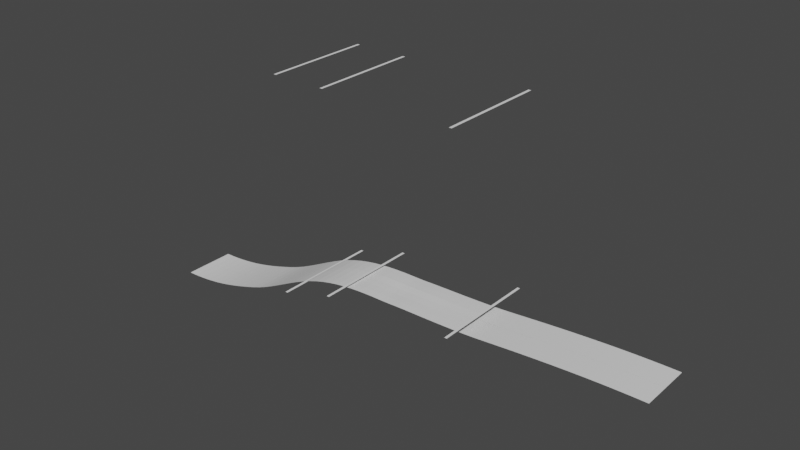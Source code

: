 # Source: edge-3-6-master.blend  (saved by Blender 2.93.20; exported with 4.5.12 LTS)
import bpy
from mathutils import Matrix  # noqa: F401  (used for matrix-valued properties, if any)

bpy.ops.wm.read_factory_settings(use_empty=True)
scene = bpy.context.scene
scene.name = 'Scene'

# ---- collections
col_edge_3_6_template = bpy.data.collections.new('Edge 3-6 Template'); scene.collection.children.link(col_edge_3_6_template)
col_edge_3_6_vegetation = bpy.data.collections.new('Edge 3-6 Vegetation'); scene.collection.children.link(col_edge_3_6_vegetation)
col_edge_3_6_markers = bpy.data.collections.new('Edge 3-6 Markers'); scene.collection.children.link(col_edge_3_6_markers)
col_palm_tree_5 = bpy.data.collections.new('Palm Tree 5')  # instanced only; not linked into the scene

# ---- world
world_world = bpy.data.worlds.new('World'); scene.world = world_world
world_world.use_nodes = True; world_world.node_tree.nodes.clear()
_N = world_world.node_tree.nodes; _L = world_world.node_tree.links
n0 = _N.new('ShaderNodeOutputWorld'); n0.name = 'World Output'; n0.location = (300, 300)
n1 = _N.new('ShaderNodeBackground'); n1.name = 'Background'; n1.location = (10, 300)
n1.inputs[0].default_value = (0.05088, 0.05088, 0.05088, 1.0)
_L.new(n1.outputs[0], n0.inputs[0])
n0.is_active_output = True
world_world.color = (0.05088, 0.05088, 0.05088)
world_world.use_sun_shadow = False
world_world.sun_shadow_jitter_overblur = 0.0

# ---- meshes
me_plane_002 = bpy.data.meshes.new('Plane.002')
me_plane_002.from_pydata([(-1.0, -1.0, -2.0), (1.0, -1.0, 1.0), (-1.0, 1.0, -2.0), (1.0, 1.0, 1.0), (-0.9667, -1.0, -1.993), (-0.9333, -1.001, -1.974), (-0.9, -1.0, -1.942), (-0.8667, -1.0, -1.9), (-0.8333, -1.0, -1.846), (-0.8, -1.0, -1.78), (-0.7667, -1.001, -1.702), (-0.7333, -1.0, -1.615), (-0.7, -1.0, -1.519), (-0.6667, -1.0, -1.416), (-0.6333, -1.0, -1.307), (-0.6, -1.0, -1.186), (-0.5667, -1.0, -1.047), (-0.5333, -1.0, -0.8912), (-0.5, -1.0, -0.7249), (-0.4667, -1.0, -0.5537), (-0.4333, -1.0, -0.3833), (-0.4, -1.0, -0.2194), (-0.3667, -1.0, -0.0678), (-0.3333, -1.0, 0.06648), (-0.3, -1.001, 0.1821), (-0.2667, -1.001, 0.2784), (-0.2333, -1.001, 0.3562), (-0.2, -1.001, 0.4173), (-0.1667, -1.001, 0.4638), (-0.1333, -1.001, 0.4976), (-0.1, -1.001, 0.5204), (-0.06667, -1.001, 0.5337), (-0.03333, -1.001, 0.539), (0.0, -1.001, 0.5392), (0.03333, -1.001, 0.5463), (0.06667, -1.001, 0.5592), (0.1, -1.001, 0.5684), (0.1333, -1.001, 0.5751), (0.1667, -1.001, 0.5811), (0.2, -1.001, 0.5881), (0.2333, -1.001, 0.5974), (0.2667, -1.001, 0.6076), (0.3, -1.001, 0.6197), (0.3333, -1.001, 0.6347), (0.3667, -1.0, 0.656), (0.4, -1.0, 0.6795), (0.4333, -1.0, 0.7083), (0.4667, -1.0, 0.7369), (0.5, -1.0, 0.7646), (0.5333, -1.0, 0.7913), (0.5667, -1.0, 0.8169), (0.6, -1.0, 0.8413), (0.6333, -1.0, 0.8644), (0.6667, -1.0, 0.8861), (0.7, -1.0, 0.9062), (0.7333, -1.0, 0.9247), (0.7667, -1.0, 0.9415), (0.8, -1.0, 0.9563), (0.8333, -1.001, 0.9692), (0.8667, -1.0, 0.98), (0.9, -1.0, 0.9886), (0.9333, -1.0, 0.9948), (0.9667, -1.0, 0.9987), (0.9667, 1.0, 0.9987), (0.9333, 1.0, 0.9948), (0.9, 1.0, 0.9886), (0.8667, 1.0, 0.98), (0.8333, 1.0, 0.9692), (0.8, 1.0, 0.9563), (0.7667, 1.0, 0.9415), (0.7333, 1.0, 0.9247), (0.7, 1.0, 0.9062), (0.6667, 1.0, 0.8861), (0.6333, 1.0, 0.8644), (0.6, 1.0, 0.8413), (0.5667, 1.0, 0.8169), (0.5333, 1.0, 0.7913), (0.5, 1.0, 0.7646), (0.4667, 1.0, 0.7369), (0.4333, 1.0, 0.7083), (0.4, 1.0, 0.679), (0.3667, 1.0, 0.6523), (0.3333, 1.0, 0.6313), (0.3, 1.0, 0.6147), (0.2667, 1.0, 0.6012), (0.2333, 1.0, 0.5893), (0.2, 1.0, 0.5786), (0.1667, 1.0, 0.5702), (0.1333, 1.0, 0.5628), (0.1, 1.0, 0.5548), (0.06667, 1.0, 0.5447), (0.03333, 1.0, 0.5314), (0.0, 1.0, 0.5247), (-0.03333, 1.0, 0.5255), (-0.06667, 1.0, 0.5214), (-0.1, 1.0, 0.5095), (-0.1333, 1.0, 0.4882), (-0.1667, 1.0, 0.4558), (-0.2, 1.0, 0.4108), (-0.2333, 1.0, 0.3512), (-0.2667, 1.0, 0.2751), (-0.3, 1.0, 0.1803), (-0.3333, 1.0, 0.06608), (-0.3667, 1.0, -0.06779), (-0.4, 1.0, -0.2194), (-0.4333, 1.0, -0.3833), (-0.4667, 1.0, -0.5537), (-0.5, 1.0, -0.7249), (-0.5333, 1.0, -0.8912), (-0.5667, 1.0, -1.047), (-0.6, 1.0, -1.186), (-0.6333, 1.0, -1.307), (-0.6667, 1.0, -1.416), (-0.7, 1.0, -1.519), (-0.7333, 1.0, -1.615), (-0.7667, 1.0, -1.702), (-0.8, 1.0, -1.78), (-0.8333, 1.0, -1.846), (-0.8667, 1.0, -1.9), (-0.9, 1.0, -1.942), (-0.9333, 1.0, -1.974), (-0.9667, 1.0, -1.993), (-1.0, 0.3333, -2.0), (-1.0, -0.3333, -2.0), (1.0, -0.3333, 1.0), (1.0, 0.3333, 1.0), (-0.9667, -0.3333, -1.993), (-0.9667, 0.3333, -1.993), (-0.9333, -0.3333, -1.974), (-0.9333, 0.3333, -1.974), (-0.9, -0.3333, -1.942), (-0.9, 0.3333, -1.942), (-0.8667, -0.3333, -1.9), (-0.8667, 0.3333, -1.9), (-0.8333, -0.3333, -1.846), (-0.8333, 0.3333, -1.846), (-0.8, -0.3333, -1.78), (-0.8, 0.3333, -1.78), (-0.7667, -0.3333, -1.702), (-0.7667, 0.3333, -1.702), (-0.7333, -0.3333, -1.615), (-0.7333, 0.3333, -1.615), (-0.7, -0.3333, -1.519), (-0.7, 0.3333, -1.519), (-0.6667, -0.3333, -1.416), (-0.6667, 0.3333, -1.416), (-0.6333, -0.3333, -1.307), (-0.6333, 0.3333, -1.307), (-0.6, -0.3333, -1.186), (-0.6, 0.3333, -1.186), (-0.5667, -0.3333, -1.047), (-0.5667, 0.3333, -1.047), (-0.5333, -0.3333, -0.8912), (-0.5333, 0.3333, -0.8912), (-0.5, -0.3333, -0.7249), (-0.5, 0.3333, -0.7249), (-0.4667, -0.3333, -0.5537), (-0.4667, 0.3333, -0.5537), (-0.4333, -0.3333, -0.3833), (-0.4333, 0.3333, -0.3833), (-0.4, -0.3333, -0.2194), (-0.4, 0.3333, -0.2194), (-0.3667, -0.3333, -0.0678), (-0.3667, 0.3333, -0.06779), (-0.3333, -0.3333, 0.06637), (-0.3333, 0.3333, 0.06615), (-0.3, -0.3333, 0.1834), (-0.3, 0.3333, 0.1821), (-0.2667, -0.3333, 0.281), (-0.2667, 0.3333, 0.2786), (-0.2333, -0.3333, 0.3599), (-0.2333, 0.3333, 0.3565), (-0.2, -0.3333, 0.4222), (-0.2, 0.3333, 0.4178), (-0.1667, -0.3333, 0.4699), (-0.1667, 0.3333, 0.4644), (-0.1333, -0.3333, 0.5048), (-0.1333, 0.3333, 0.4983), (-0.1, -0.3333, 0.5287), (-0.1, 0.3333, 0.5212), (-0.06667, -0.3333, 0.5431), (-0.06667, 0.3333, 0.5346), (-0.03333, -0.3333, 0.5493), (-0.03333, 0.3333, 0.5399), (0.0, -0.3333, 0.5501), (0.0, 0.3333, 0.54), (0.03333, -0.3333, 0.5575), (0.03333, 0.3333, 0.5471), (0.06667, -0.3333, 0.5701), (0.06667, 0.3333, 0.56), (0.1, -0.3333, 0.5786), (0.1, 0.3333, 0.5692), (0.1333, -0.3333, 0.5845), (0.1333, 0.3333, 0.576), (0.1667, -0.3333, 0.5895), (0.1667, 0.3333, 0.582), (0.2, -0.3333, 0.5954), (0.2, 0.3333, 0.5888), (0.2333, -0.3333, 0.6035), (0.2333, 0.3333, 0.598), (0.2667, -0.3333, 0.6126), (0.2667, 0.3333, 0.6081), (0.3, -0.3333, 0.6234), (0.3, 0.3333, 0.62), (0.3333, -0.3333, 0.6373), (0.3333, 0.3333, 0.6349), (0.3667, -0.3333, 0.6555), (0.3667, 0.3333, 0.6542), (0.4, -0.3333, 0.6794), (0.4, 0.3333, 0.6792), (0.4333, -0.3333, 0.7083), (0.4333, 0.3333, 0.7083), (0.4667, -0.3333, 0.7369), (0.4667, 0.3333, 0.7369), (0.5, -0.3333, 0.7646), (0.5, 0.3333, 0.7646), (0.5333, -0.3333, 0.7913), (0.5333, 0.3333, 0.7913), (0.5667, -0.3333, 0.8169), (0.5667, 0.3333, 0.8169), (0.6, -0.3333, 0.8413), (0.6, 0.3333, 0.8413), (0.6333, -0.3333, 0.8644), (0.6333, 0.3333, 0.8644), (0.6667, -0.3333, 0.8861), (0.6667, 0.3333, 0.8861), (0.7, -0.3333, 0.9062), (0.7, 0.3333, 0.9062), (0.7333, -0.3333, 0.9247), (0.7333, 0.3333, 0.9247), (0.7667, -0.3333, 0.9415), (0.7667, 0.3333, 0.9415), (0.8, -0.3333, 0.9563), (0.8, 0.3333, 0.9563), (0.8333, -0.3333, 0.9692), (0.8333, 0.3333, 0.9692), (0.8667, -0.3333, 0.98), (0.8667, 0.3333, 0.98), (0.9, -0.3333, 0.9886), (0.9, 0.3333, 0.9886), (0.9333, -0.3333, 0.9948), (0.9333, 0.3333, 0.9948), (0.9667, -0.3333, 0.9987), (0.9667, 0.3333, 0.9987), (-1.0, -3.002, -2.0), (1.0, -3.002, 1.0), (-1.0, -1.002, -2.0), (1.0, -1.002, 1.0), (-0.9667, -3.002, -1.993), (-0.9333, -3.002, -1.974), (-0.9, -3.002, -1.942), (-0.8667, -3.002, -1.9), (-0.8333, -3.002, -1.846), (-0.8, -3.002, -1.78), (-0.7667, -3.002, -1.702), (-0.7333, -3.002, -1.615), (-0.7, -3.002, -1.519), (-0.6667, -3.002, -1.416), (-0.6333, -3.002, -1.307), (-0.6, -3.002, -1.186), (-0.5667, -3.002, -1.047), (-0.5333, -3.002, -0.8912), (-0.5, -3.002, -0.7249), (-0.4667, -3.002, -0.5537), (-0.4333, -3.002, -0.3833), (-0.4, -3.002, -0.2194), (-0.3667, -3.002, -0.0678), (-0.3333, -3.002, 0.06648), (-0.3, -3.002, 0.1839), (-0.2667, -3.002, 0.2818), (-0.2333, -3.002, 0.3611), (-0.2, -3.002, 0.4238), (-0.1667, -3.002, 0.4718), (-0.1333, -3.002, 0.5071), (-0.1, -3.002, 0.5313), (-0.06667, -3.002, 0.546), (-0.03333, -3.002, 0.5526), (0.0, -3.002, 0.5537), (0.03333, -3.002, 0.5613), (0.06667, -3.002, 0.5737), (0.1, -3.002, 0.5819), (0.1333, -3.002, 0.5875), (0.1667, -3.002, 0.5921), (0.2, -3.002, 0.5976), (0.2333, -3.002, 0.6054), (0.2667, -3.002, 0.6141), (0.3, -3.002, 0.6246), (0.3333, -3.002, 0.6381), (0.3667, -3.002, 0.656), (0.4, -3.002, 0.6795), (0.4333, -3.002, 0.7083), (0.4667, -3.002, 0.7369), (0.5, -3.002, 0.7646), (0.5333, -3.002, 0.7913), (0.5667, -3.002, 0.8169), (0.6, -3.002, 0.8413), (0.6333, -3.002, 0.8644), (0.6667, -3.002, 0.8861), (0.7, -3.002, 0.9062), (0.7333, -3.002, 0.9247), (0.7667, -3.002, 0.9415), (0.8, -3.002, 0.9563), (0.8333, -3.002, 0.9692), (0.8667, -3.002, 0.98), (0.9, -3.002, 0.9886), (0.9333, -3.002, 0.9948), (0.9667, -3.002, 0.9987), (0.9667, -1.002, 0.9987), (0.9333, -1.002, 0.9948), (0.9, -1.002, 0.9886), (0.8667, -1.002, 0.98), (0.8, -1.002, 0.9563), (0.7667, -1.002, 0.9415), (0.7333, -1.002, 0.9247), (0.7, -1.002, 0.9062), (0.6667, -1.002, 0.8861), (0.6333, -1.002, 0.8644), (0.6, -1.002, 0.8413), (0.5667, -1.002, 0.8169), (0.5333, -1.002, 0.7913), (0.5, -1.002, 0.7646), (0.4667, -1.002, 0.7369), (0.4333, -1.002, 0.7083), (0.4, -1.002, 0.679), (0.3667, -1.002, 0.6523), (-0.3333, -1.002, 0.06608), (-0.3667, -1.002, -0.06779), (-0.4, -1.002, -0.2194), (-0.4333, -1.002, -0.3833), (-0.4667, -1.002, -0.5537), (-0.5, -1.002, -0.7249), (-0.5333, -1.002, -0.8912), (-0.5667, -1.002, -1.047), (-0.6, -1.002, -1.186), (-0.6333, -1.002, -1.307), (-0.6667, -1.002, -1.416), (-0.7, -1.002, -1.519), (-0.7333, -1.002, -1.615), (-0.8, -1.002, -1.78), (-0.8333, -1.002, -1.846), (-0.8667, -1.002, -1.9), (-0.9, -1.002, -1.942), (-0.9667, -1.002, -1.993), (-1.0, -1.668, -2.0), (-1.0, -2.335, -2.0), (1.0, -2.335, 1.0), (1.0, -1.668, 1.0), (-0.9667, -2.335, -1.993), (-0.9667, -1.668, -1.993), (-0.9333, -2.335, -1.974), (-0.9333, -1.668, -1.974), (-0.9, -2.335, -1.942), (-0.9, -1.668, -1.942), (-0.8667, -2.335, -1.9), (-0.8667, -1.668, -1.9), (-0.8333, -2.335, -1.846), (-0.8333, -1.668, -1.846), (-0.8, -2.335, -1.78), (-0.8, -1.668, -1.78), (-0.7667, -2.335, -1.702), (-0.7667, -1.668, -1.702), (-0.7333, -2.335, -1.615), (-0.7333, -1.668, -1.615), (-0.7, -2.335, -1.519), (-0.7, -1.668, -1.519), (-0.6667, -2.335, -1.416), (-0.6667, -1.668, -1.416), (-0.6333, -2.335, -1.307), (-0.6333, -1.668, -1.307), (-0.6, -2.335, -1.186), (-0.6, -1.668, -1.186), (-0.5667, -2.335, -1.047), (-0.5667, -1.668, -1.047), (-0.5333, -2.335, -0.8912), (-0.5333, -1.668, -0.8912), (-0.5, -2.335, -0.7249), (-0.5, -1.668, -0.7249), (-0.4667, -2.335, -0.5537), (-0.4667, -1.668, -0.5537), (-0.4333, -2.335, -0.3833), (-0.4333, -1.668, -0.3833), (-0.4, -2.335, -0.2194), (-0.4, -1.668, -0.2194), (-0.3667, -2.335, -0.0678), (-0.3667, -1.668, -0.06779), (-0.3333, -2.335, 0.06637), (-0.3333, -1.668, 0.06615), (-0.3, -2.335, 0.1834), (-0.3, -1.668, 0.1821), (-0.2667, -2.335, 0.281), (-0.2667, -1.668, 0.2786), (-0.2333, -2.335, 0.3599), (-0.2333, -1.668, 0.3565), (-0.2, -2.335, 0.4222), (-0.2, -1.668, 0.4178), (-0.1667, -2.335, 0.4699), (-0.1667, -1.668, 0.4644), (-0.1333, -2.335, 0.5048), (-0.1333, -1.668, 0.4983), (-0.1, -2.335, 0.5287), (-0.1, -1.668, 0.5212), (-0.06667, -2.335, 0.5431), (-0.06667, -1.668, 0.5346), (-0.03333, -2.335, 0.5493), (-0.03333, -1.668, 0.5399), (0.0, -2.335, 0.5501), (0.0, -1.668, 0.54), (0.03333, -2.335, 0.5575), (0.03333, -1.668, 0.5471), (0.06667, -2.335, 0.5701), (0.06667, -1.668, 0.56), (0.1, -2.335, 0.5786), (0.1, -1.668, 0.5692), (0.1333, -2.335, 0.5845), (0.1333, -1.668, 0.576), (0.1667, -2.335, 0.5895), (0.1667, -1.668, 0.582), (0.2, -2.335, 0.5954), (0.2, -1.668, 0.5888), (0.2333, -2.335, 0.6035), (0.2333, -1.668, 0.598), (0.2667, -2.335, 0.6126), (0.2667, -1.668, 0.6081), (0.3, -2.335, 0.6234), (0.3, -1.668, 0.62), (0.3333, -2.335, 0.6373), (0.3333, -1.668, 0.6349), (0.3667, -2.335, 0.6555), (0.3667, -1.668, 0.6542), (0.4, -2.335, 0.6794), (0.4, -1.668, 0.6792), (0.4333, -2.335, 0.7083), (0.4333, -1.668, 0.7083), (0.4667, -2.335, 0.7369), (0.4667, -1.668, 0.7369), (0.5, -2.335, 0.7646), (0.5, -1.668, 0.7646), (0.5333, -2.335, 0.7913), (0.5333, -1.668, 0.7913), (0.5667, -2.335, 0.8169), (0.5667, -1.668, 0.8169), (0.6, -2.335, 0.8413), (0.6, -1.668, 0.8413), (0.6333, -2.335, 0.8644), (0.6333, -1.668, 0.8644), (0.6667, -2.335, 0.8861), (0.6667, -1.668, 0.8861), (0.7, -2.335, 0.9062), (0.7, -1.668, 0.9062), (0.7333, -2.335, 0.9247), (0.7333, -1.668, 0.9247), (0.7667, -2.335, 0.9415), (0.7667, -1.668, 0.9415), (0.8, -2.335, 0.9563), (0.8, -1.668, 0.9563), (0.8333, -2.335, 0.9692), (0.8333, -1.668, 0.9692), (0.8667, -2.335, 0.98), (0.8667, -1.668, 0.98), (0.9, -2.335, 0.9886), (0.9, -1.668, 0.9886), (0.9333, -2.335, 0.9948), (0.9333, -1.668, 0.9948), (0.9667, -2.335, 0.9987), (0.9667, -1.668, 0.9987)], [], [(243, 125, 3, 63), (122, 127, 121, 2), (127, 129, 120, 121), (129, 131, 119, 120), (131, 133, 118, 119), (133, 135, 117, 118), (135, 137, 116, 117), (137, 139, 115, 116), (139, 141, 114, 115), (141, 143, 113, 114), (143, 145, 112, 113), (145, 147, 111, 112), (147, 149, 110, 111), (149, 151, 109, 110), (151, 153, 108, 109), (153, 155, 107, 108), (155, 157, 106, 107), (157, 159, 105, 106), (159, 161, 104, 105), (161, 163, 103, 104), (163, 165, 102, 103), (165, 167, 101, 102), (167, 169, 100, 101), (169, 171, 99, 100), (171, 173, 98, 99), (173, 175, 97, 98), (175, 177, 96, 97), (177, 179, 95, 96), (179, 181, 94, 95), (181, 183, 93, 94), (183, 185, 92, 93), (185, 187, 91, 92), (187, 189, 90, 91), (189, 191, 89, 90), (191, 193, 88, 89), (193, 195, 87, 88), (195, 197, 86, 87), (197, 199, 85, 86), (199, 201, 84, 85), (201, 203, 83, 84), (203, 205, 82, 83), (205, 207, 81, 82), (207, 209, 80, 81), (209, 211, 79, 80), (211, 213, 78, 79), (213, 215, 77, 78), (215, 217, 76, 77), (217, 219, 75, 76), (219, 221, 74, 75), (221, 223, 73, 74), (223, 225, 72, 73), (225, 227, 71, 72), (227, 229, 70, 71), (229, 231, 69, 70), (231, 233, 68, 69), (233, 235, 67, 68), (235, 237, 66, 67), (237, 239, 65, 66), (239, 241, 64, 65), (241, 243, 63, 64), (61, 62, 242, 240), (240, 242, 243, 241), (60, 61, 240, 238), (238, 240, 241, 239), (59, 60, 238, 236), (236, 238, 239, 237), (58, 59, 236, 234), (234, 236, 237, 235), (57, 58, 234, 232), (232, 234, 235, 233), (56, 57, 232, 230), (230, 232, 233, 231), (55, 56, 230, 228), (228, 230, 231, 229), (54, 55, 228, 226), (226, 228, 229, 227), (53, 54, 226, 224), (224, 226, 227, 225), (52, 53, 224, 222), (222, 224, 225, 223), (51, 52, 222, 220), (220, 222, 223, 221), (50, 51, 220, 218), (218, 220, 221, 219), (49, 50, 218, 216), (216, 218, 219, 217), (48, 49, 216, 214), (214, 216, 217, 215), (47, 48, 214, 212), (212, 214, 215, 213), (46, 47, 212, 210), (210, 212, 213, 211), (45, 46, 210, 208), (208, 210, 211, 209), (44, 45, 208, 206), (206, 208, 209, 207), (43, 44, 206, 204), (204, 206, 207, 205), (42, 43, 204, 202), (202, 204, 205, 203), (41, 42, 202, 200), (200, 202, 203, 201), (40, 41, 200, 198), (198, 200, 201, 199), (39, 40, 198, 196), (196, 198, 199, 197), (38, 39, 196, 194), (194, 196, 197, 195), (37, 38, 194, 192), (192, 194, 195, 193), (36, 37, 192, 190), (190, 192, 193, 191), (35, 36, 190, 188), (188, 190, 191, 189), (34, 35, 188, 186), (186, 188, 189, 187), (33, 34, 186, 184), (184, 186, 187, 185), (32, 33, 184, 182), (182, 184, 185, 183), (31, 32, 182, 180), (180, 182, 183, 181), (30, 31, 180, 178), (178, 180, 181, 179), (29, 30, 178, 176), (176, 178, 179, 177), (28, 29, 176, 174), (174, 176, 177, 175), (27, 28, 174, 172), (172, 174, 175, 173), (26, 27, 172, 170), (170, 172, 173, 171), (25, 26, 170, 168), (168, 170, 171, 169), (24, 25, 168, 166), (166, 168, 169, 167), (23, 24, 166, 164), (164, 166, 167, 165), (22, 23, 164, 162), (162, 164, 165, 163), (21, 22, 162, 160), (160, 162, 163, 161), (20, 21, 160, 158), (158, 160, 161, 159), (19, 20, 158, 156), (156, 158, 159, 157), (18, 19, 156, 154), (154, 156, 157, 155), (17, 18, 154, 152), (152, 154, 155, 153), (16, 17, 152, 150), (150, 152, 153, 151), (15, 16, 150, 148), (148, 150, 151, 149), (14, 15, 148, 146), (146, 148, 149, 147), (13, 14, 146, 144), (144, 146, 147, 145), (12, 13, 144, 142), (142, 144, 145, 143), (11, 12, 142, 140), (140, 142, 143, 141), (10, 11, 140, 138), (138, 140, 141, 139), (9, 10, 138, 136), (136, 138, 139, 137), (8, 9, 136, 134), (134, 136, 137, 135), (7, 8, 134, 132), (132, 134, 135, 133), (6, 7, 132, 130), (130, 132, 133, 131), (5, 6, 130, 128), (128, 130, 131, 129), (4, 5, 128, 126), (126, 128, 129, 127), (0, 4, 126, 123), (123, 126, 127, 122), (62, 1, 124, 242), (242, 124, 125, 243), (464, 346, 247, 307), (343, 348, 342, 246), (348, 350, 5, 342), (350, 352, 341, 5), (352, 354, 340, 341), (354, 356, 339, 340), (356, 358, 338, 339), (358, 360, 10, 338), (360, 362, 337, 10), (362, 364, 336, 337), (364, 366, 335, 336), (366, 368, 334, 335), (368, 370, 333, 334), (370, 372, 332, 333), (372, 374, 331, 332), (374, 376, 330, 331), (376, 378, 329, 330), (378, 380, 328, 329), (380, 382, 327, 328), (382, 384, 326, 327), (384, 386, 325, 326), (386, 388, 24, 325), (388, 390, 25, 24), (390, 392, 26, 25), (392, 394, 27, 26), (394, 396, 28, 27), (396, 398, 29, 28), (398, 400, 30, 29), (400, 402, 31, 30), (402, 404, 32, 31), (404, 406, 33, 32), (406, 408, 34, 33), (408, 410, 35, 34), (410, 412, 36, 35), (412, 414, 37, 36), (414, 416, 38, 37), (416, 418, 39, 38), (418, 420, 40, 39), (420, 422, 41, 40), (422, 424, 42, 41), (424, 426, 43, 42), (426, 428, 324, 43), (428, 430, 323, 324), (430, 432, 322, 323), (432, 434, 321, 322), (434, 436, 320, 321), (436, 438, 319, 320), (438, 440, 318, 319), (440, 442, 317, 318), (442, 444, 316, 317), (444, 446, 315, 316), (446, 448, 314, 315), (448, 450, 313, 314), (450, 452, 312, 313), (452, 454, 311, 312), (454, 456, 58, 311), (456, 458, 310, 58), (458, 460, 309, 310), (460, 462, 308, 309), (462, 464, 307, 308), (305, 306, 463, 461), (461, 463, 464, 462), (304, 305, 461, 459), (459, 461, 462, 460), (303, 304, 459, 457), (457, 459, 460, 458), (302, 303, 457, 455), (455, 457, 458, 456), (301, 302, 455, 453), (453, 455, 456, 454), (300, 301, 453, 451), (451, 453, 454, 452), (299, 300, 451, 449), (449, 451, 452, 450), (298, 299, 449, 447), (447, 449, 450, 448), (297, 298, 447, 445), (445, 447, 448, 446), (296, 297, 445, 443), (443, 445, 446, 444), (295, 296, 443, 441), (441, 443, 444, 442), (294, 295, 441, 439), (439, 441, 442, 440), (293, 294, 439, 437), (437, 439, 440, 438), (292, 293, 437, 435), (435, 437, 438, 436), (291, 292, 435, 433), (433, 435, 436, 434), (290, 291, 433, 431), (431, 433, 434, 432), (289, 290, 431, 429), (429, 431, 432, 430), (288, 289, 429, 427), (427, 429, 430, 428), (287, 288, 427, 425), (425, 427, 428, 426), (286, 287, 425, 423), (423, 425, 426, 424), (285, 286, 423, 421), (421, 423, 424, 422), (284, 285, 421, 419), (419, 421, 422, 420), (283, 284, 419, 417), (417, 419, 420, 418), (282, 283, 417, 415), (415, 417, 418, 416), (281, 282, 415, 413), (413, 415, 416, 414), (280, 281, 413, 411), (411, 413, 414, 412), (279, 280, 411, 409), (409, 411, 412, 410), (278, 279, 409, 407), (407, 409, 410, 408), (277, 278, 407, 405), (405, 407, 408, 406), (276, 277, 405, 403), (403, 405, 406, 404), (275, 276, 403, 401), (401, 403, 404, 402), (274, 275, 401, 399), (399, 401, 402, 400), (273, 274, 399, 397), (397, 399, 400, 398), (272, 273, 397, 395), (395, 397, 398, 396), (271, 272, 395, 393), (393, 395, 396, 394), (270, 271, 393, 391), (391, 393, 394, 392), (269, 270, 391, 389), (389, 391, 392, 390), (268, 269, 389, 387), (387, 389, 390, 388), (267, 268, 387, 385), (385, 387, 388, 386), (266, 267, 385, 383), (383, 385, 386, 384), (265, 266, 383, 381), (381, 383, 384, 382), (264, 265, 381, 379), (379, 381, 382, 380), (263, 264, 379, 377), (377, 379, 380, 378), (262, 263, 377, 375), (375, 377, 378, 376), (261, 262, 375, 373), (373, 375, 376, 374), (260, 261, 373, 371), (371, 373, 374, 372), (259, 260, 371, 369), (369, 371, 372, 370), (258, 259, 369, 367), (367, 369, 370, 368), (257, 258, 367, 365), (365, 367, 368, 366), (256, 257, 365, 363), (363, 365, 366, 364), (255, 256, 363, 361), (361, 363, 364, 362), (254, 255, 361, 359), (359, 361, 362, 360), (253, 254, 359, 357), (357, 359, 360, 358), (252, 253, 357, 355), (355, 357, 358, 356), (251, 252, 355, 353), (353, 355, 356, 354), (250, 251, 353, 351), (351, 353, 354, 352), (249, 250, 351, 349), (349, 351, 352, 350), (248, 249, 349, 347), (347, 349, 350, 348), (244, 248, 347, 344), (344, 347, 348, 343), (306, 245, 345, 463), (463, 345, 346, 464)])
_uv = me_plane_002.uv_layers.new(name='UVMap')
_uv.uv.foreach_set('vector', [0.9833, 0.6667, 1.0, 0.6667, 1.0, 1.0, 0.9833, 1.0, 0.0, 0.6667, 0.01667, 0.6667, 0.01667, 1.0, 0.0, 1.0, 0.01667, 0.6667, 0.03333, 0.6667, 0.03333, 1.0, 0.01667, 1.0, 0.03333, 0.6667, 0.05, 0.6667, 0.05, 1.0, 0.03333, 1.0, 0.05, 0.6667, 0.06667, 0.6667, 0.06667, 1.0, 0.05, 1.0, 0.06667, 0.6667, 0.08333, 0.6667, 0.08333, 1.0, 0.06667, 1.0, 0.08333, 0.6667, 0.1, 0.6667, 0.1, 1.0, 0.08333, 1.0, 0.1, 0.6667, 0.1167, 0.6667, 0.1167, 1.0, 0.1, 1.0, 0.1167, 0.6667, 0.1333, 0.6667, 0.1333, 1.0, 0.1167, 1.0, 0.1333, 0.6667, 0.15, 0.6667, 0.15, 1.0, 0.1333, 1.0, 0.15, 0.6667, 0.1667, 0.6667, 0.1667, 1.0, 0.15, 1.0, 0.1667, 0.6667, 0.1833, 0.6667, 0.1833, 1.0, 0.1667, 1.0, 0.1833, 0.6667, 0.2, 0.6667, 0.2, 1.0, 0.1833, 1.0, 0.2, 0.6667, 0.2167, 0.6667, 0.2167, 1.0, 0.2, 1.0, 0.2167, 0.6667, 0.2333, 0.6667, 0.2333, 1.0, 0.2167, 1.0, 0.2333, 0.6667, 0.25, 0.6667, 0.25, 1.0, 0.2333, 1.0, 0.25, 0.6667, 0.2667, 0.6667, 0.2667, 1.0, 0.25, 1.0, 0.2667, 0.6667, 0.2833, 0.6667, 0.2833, 1.0, 0.2667, 1.0, 0.2833, 0.6667, 0.3, 0.6667, 0.3, 1.0, 0.2833, 1.0, 0.3, 0.6667, 0.3167, 0.6667, 0.3167, 1.0, 0.3, 1.0, 0.3167, 0.6667, 0.3333, 0.6667, 0.3333, 1.0, 0.3167, 1.0, 0.3333, 0.6667, 0.35, 0.6667, 0.35, 1.0, 0.3333, 1.0, 0.35, 0.6667, 0.3667, 0.6667, 0.3667, 1.0, 0.35, 1.0, 0.3667, 0.6667, 0.3833, 0.6667, 0.3833, 1.0, 0.3667, 1.0, 0.3833, 0.6667, 0.4, 0.6667, 0.4, 1.0, 0.3833, 1.0, 0.4, 0.6667, 0.4167, 0.6667, 0.4167, 1.0, 0.4, 1.0, 0.4167, 0.6667, 0.4333, 0.6667, 0.4333, 1.0, 0.4167, 1.0, 0.4333, 0.6667, 0.45, 0.6667, 0.45, 1.0, 0.4333, 1.0, 0.45, 0.6667, 0.4667, 0.6667, 0.4667, 1.0, 0.45, 1.0, 0.4667, 0.6667, 0.4833, 0.6667, 0.4833, 1.0, 0.4667, 1.0, 0.4833, 0.6667, 0.5, 0.6667, 0.5, 1.0, 0.4833, 1.0, 0.5, 0.6667, 0.5167, 0.6667, 0.5167, 1.0, 0.5, 1.0, 0.5167, 0.6667, 0.5333, 0.6667, 0.5333, 1.0, 0.5167, 1.0, 0.5333, 0.6667, 0.55, 0.6667, 0.55, 1.0, 0.5333, 1.0, 0.55, 0.6667, 0.5667, 0.6667, 0.5667, 1.0, 0.55, 1.0, 0.5667, 0.6667, 0.5833, 0.6667, 0.5833, 1.0, 0.5667, 1.0, 0.5833, 0.6667, 0.6, 0.6667, 0.6, 1.0, 0.5833, 1.0, 0.6, 0.6667, 0.6167, 0.6667, 0.6167, 1.0, 0.6, 1.0, 0.6167, 0.6667, 0.6333, 0.6667, 0.6333, 1.0, 0.6167, 1.0, 0.6333, 0.6667, 0.65, 0.6667, 0.65, 1.0, 0.6333, 1.0, 0.65, 0.6667, 0.6667, 0.6667, 0.6667, 1.0, 0.65, 1.0, 0.6667, 0.6667, 0.6833, 0.6667, 0.6833, 1.0, 0.6667, 1.0, 0.6833, 0.6667, 0.7, 0.6667, 0.7, 1.0, 0.6833, 1.0, 0.7, 0.6667, 0.7167, 0.6667, 0.7167, 1.0, 0.7, 1.0, 0.7167, 0.6667, 0.7333, 0.6667, 0.7333, 1.0, 0.7167, 1.0, 0.7333, 0.6667, 0.75, 0.6667, 0.75, 1.0, 0.7333, 1.0, 0.75, 0.6667, 0.7667, 0.6667, 0.7667, 1.0, 0.75, 1.0, 0.7667, 0.6667, 0.7833, 0.6667, 0.7833, 1.0, 0.7667, 1.0, 0.7833, 0.6667, 0.8, 0.6667, 0.8, 1.0, 0.7833, 1.0, 0.8, 0.6667, 0.8167, 0.6667, 0.8167, 1.0, 0.8, 1.0, 0.8167, 0.6667, 0.8333, 0.6667, 0.8333, 1.0, 0.8167, 1.0, 0.8333, 0.6667, 0.85, 0.6667, 0.85, 1.0, 0.8333, 1.0, 0.85, 0.6667, 0.8667, 0.6667, 0.8667, 1.0, 0.85, 1.0, 0.8667, 0.6667, 0.8833, 0.6667, 0.8833, 1.0, 0.8667, 1.0, 0.8833, 0.6667, 0.9, 0.6667, 0.9, 1.0, 0.8833, 1.0, 0.9, 0.6667, 0.9167, 0.6667, 0.9167, 1.0, 0.9, 1.0, 0.9167, 0.6667, 0.9333, 0.6667, 0.9333, 1.0, 0.9167, 1.0, 0.9333, 0.6667, 0.95, 0.6667, 0.95, 1.0, 0.9333, 1.0, 0.95, 0.6667, 0.9667, 0.6667, 0.9667, 1.0, 0.95, 1.0, 0.9667, 0.6667, 0.9833, 0.6667, 0.9833, 1.0, 0.9667, 1.0, 0.9667, 0.0, 0.9833, 0.0, 0.9833, 0.3333, 0.9667, 0.3333, 0.9667, 0.3333, 0.9833, 0.3333, 0.9833, 0.6667, 0.9667, 0.6667, 0.95, 0.0, 0.9667, 0.0, 0.9667, 0.3333, 0.95, 0.3333, 0.95, 0.3333, 0.9667, 0.3333, 0.9667, 0.6667, 0.95, 0.6667, 0.9333, 0.0, 0.95, 0.0, 0.95, 0.3333, 0.9333, 0.3333, 0.9333, 0.3333, 0.95, 0.3333, 0.95, 0.6667, 0.9333, 0.6667, 0.9167, 0.0, 0.9333, 0.0, 0.9333, 0.3333, 0.9167, 0.3333, 0.9167, 0.3333, 0.9333, 0.3333, 0.9333, 0.6667, 0.9167, 0.6667, 0.9, 0.0, 0.9167, 0.0, 0.9167, 0.3333, 0.9, 0.3333, 0.9, 0.3333, 0.9167, 0.3333, 0.9167, 0.6667, 0.9, 0.6667, 0.8833, 0.0, 0.9, 0.0, 0.9, 0.3333, 0.8833, 0.3333, 0.8833, 0.3333, 0.9, 0.3333, 0.9, 0.6667, 0.8833, 0.6667, 0.8667, 0.0, 0.8833, 0.0, 0.8833, 0.3333, 0.8667, 0.3333, 0.8667, 0.3333, 0.8833, 0.3333, 0.8833, 0.6667, 0.8667, 0.6667, 0.85, 0.0, 0.8667, 0.0, 0.8667, 0.3333, 0.85, 0.3333, 0.85, 0.3333, 0.8667, 0.3333, 0.8667, 0.6667, 0.85, 0.6667, 0.8333, 0.0, 0.85, 0.0, 0.85, 0.3333, 0.8333, 0.3333, 0.8333, 0.3333, 0.85, 0.3333, 0.85, 0.6667, 0.8333, 0.6667, 0.8167, 0.0, 0.8333, 0.0, 0.8333, 0.3333, 0.8167, 0.3333, 0.8167, 0.3333, 0.8333, 0.3333, 0.8333, 0.6667, 0.8167, 0.6667, 0.8, 0.0, 0.8167, 0.0, 0.8167, 0.3333, 0.8, 0.3333, 0.8, 0.3333, 0.8167, 0.3333, 0.8167, 0.6667, 0.8, 0.6667, 0.7833, 0.0, 0.8, 0.0, 0.8, 0.3333, 0.7833, 0.3333, 0.7833, 0.3333, 0.8, 0.3333, 0.8, 0.6667, 0.7833, 0.6667, 0.7667, 0.0, 0.7833, 0.0, 0.7833, 0.3333, 0.7667, 0.3333, 0.7667, 0.3333, 0.7833, 0.3333, 0.7833, 0.6667, 0.7667, 0.6667, 0.75, 0.0, 0.7667, 0.0, 0.7667, 0.3333, 0.75, 0.3333, 0.75, 0.3333, 0.7667, 0.3333, 0.7667, 0.6667, 0.75, 0.6667, 0.7333, 0.0, 0.75, 0.0, 0.75, 0.3333, 0.7333, 0.3333, 0.7333, 0.3333, 0.75, 0.3333, 0.75, 0.6667, 0.7333, 0.6667, 0.7167, 0.0, 0.7333, 0.0, 0.7333, 0.3333, 0.7167, 0.3333, 0.7167, 0.3333, 0.7333, 0.3333, 0.7333, 0.6667, 0.7167, 0.6667, 0.7, 0.0, 0.7167, 0.0, 0.7167, 0.3333, 0.7, 0.3333, 0.7, 0.3333, 0.7167, 0.3333, 0.7167, 0.6667, 0.7, 0.6667, 0.6833, 0.0, 0.7, 0.0, 0.7, 0.3333, 0.6833, 0.3333, 0.6833, 0.3333, 0.7, 0.3333, 0.7, 0.6667, 0.6833, 0.6667, 0.6667, 0.0, 0.6833, 0.0, 0.6833, 0.3333, 0.6667, 0.3333, 0.6667, 0.3333, 0.6833, 0.3333, 0.6833, 0.6667, 0.6667, 0.6667, 0.65, 0.0, 0.6667, 0.0, 0.6667, 0.3333, 0.65, 0.3333, 0.65, 0.3333, 0.6667, 0.3333, 0.6667, 0.6667, 0.65, 0.6667, 0.6333, 0.0, 0.65, 0.0, 0.65, 0.3333, 0.6333, 0.3333, 0.6333, 0.3333, 0.65, 0.3333, 0.65, 0.6667, 0.6333, 0.6667, 0.6167, 0.0, 0.6333, 0.0, 0.6333, 0.3333, 0.6167, 0.3333, 0.6167, 0.3333, 0.6333, 0.3333, 0.6333, 0.6667, 0.6167, 0.6667, 0.6, 0.0, 0.6167, 0.0, 0.6167, 0.3333, 0.6, 0.3333, 0.6, 0.3333, 0.6167, 0.3333, 0.6167, 0.6667, 0.6, 0.6667, 0.5833, 0.0, 0.6, 0.0, 0.6, 0.3333, 0.5833, 0.3333, 0.5833, 0.3333, 0.6, 0.3333, 0.6, 0.6667, 0.5833, 0.6667, 0.5667, 0.0, 0.5833, 0.0, 0.5833, 0.3333, 0.5667, 0.3333, 0.5667, 0.3333, 0.5833, 0.3333, 0.5833, 0.6667, 0.5667, 0.6667, 0.55, 0.0, 0.5667, 0.0, 0.5667, 0.3333, 0.55, 0.3333, 0.55, 0.3333, 0.5667, 0.3333, 0.5667, 0.6667, 0.55, 0.6667, 0.5333, 0.0, 0.55, 0.0, 0.55, 0.3333, 0.5333, 0.3333, 0.5333, 0.3333, 0.55, 0.3333, 0.55, 0.6667, 0.5333, 0.6667, 0.5167, 0.0, 0.5333, 0.0, 0.5333, 0.3333, 0.5167, 0.3333, 0.5167, 0.3333, 0.5333, 0.3333, 0.5333, 0.6667, 0.5167, 0.6667, 0.5, 0.0, 0.5167, 0.0, 0.5167, 0.3333, 0.5, 0.3333, 0.5, 0.3333, 0.5167, 0.3333, 0.5167, 0.6667, 0.5, 0.6667, 0.4833, 0.0, 0.5, 0.0, 0.5, 0.3333, 0.4833, 0.3333, 0.4833, 0.3333, 0.5, 0.3333, 0.5, 0.6667, 0.4833, 0.6667, 0.4667, 0.0, 0.4833, 0.0, 0.4833, 0.3333, 0.4667, 0.3333, 0.4667, 0.3333, 0.4833, 0.3333, 0.4833, 0.6667, 0.4667, 0.6667, 0.45, 0.0, 0.4667, 0.0, 0.4667, 0.3333, 0.45, 0.3333, 0.45, 0.3333, 0.4667, 0.3333, 0.4667, 0.6667, 0.45, 0.6667, 0.4333, 0.0, 0.45, 0.0, 0.45, 0.3333, 0.4333, 0.3333, 0.4333, 0.3333, 0.45, 0.3333, 0.45, 0.6667, 0.4333, 0.6667, 0.4167, 0.0, 0.4333, 0.0, 0.4333, 0.3333, 0.4167, 0.3333, 0.4167, 0.3333, 0.4333, 0.3333, 0.4333, 0.6667, 0.4167, 0.6667, 0.4, 0.0, 0.4167, 0.0, 0.4167, 0.3333, 0.4, 0.3333, 0.4, 0.3333, 0.4167, 0.3333, 0.4167, 0.6667, 0.4, 0.6667, 0.3833, 0.0, 0.4, 0.0, 0.4, 0.3333, 0.3833, 0.3333, 0.3833, 0.3333, 0.4, 0.3333, 0.4, 0.6667, 0.3833, 0.6667, 0.3667, 0.0, 0.3833, 0.0, 0.3833, 0.3333, 0.3667, 0.3333, 0.3667, 0.3333, 0.3833, 0.3333, 0.3833, 0.6667, 0.3667, 0.6667, 0.35, 0.0, 0.3667, 0.0, 0.3667, 0.3333, 0.35, 0.3333, 0.35, 0.3333, 0.3667, 0.3333, 0.3667, 0.6667, 0.35, 0.6667, 0.3333, 0.0, 0.35, 0.0, 0.35, 0.3333, 0.3333, 0.3333, 0.3333, 0.3333, 0.35, 0.3333, 0.35, 0.6667, 0.3333, 0.6667, 0.3167, 0.0, 0.3333, 0.0, 0.3333, 0.3333, 0.3167, 0.3333, 0.3167, 0.3333, 0.3333, 0.3333, 0.3333, 0.6667, 0.3167, 0.6667, 0.3, 0.0, 0.3167, 0.0, 0.3167, 0.3333, 0.3, 0.3333, 0.3, 0.3333, 0.3167, 0.3333, 0.3167, 0.6667, 0.3, 0.6667, 0.2833, 0.0, 0.3, 0.0, 0.3, 0.3333, 0.2833, 0.3333, 0.2833, 0.3333, 0.3, 0.3333, 0.3, 0.6667, 0.2833, 0.6667, 0.2667, 0.0, 0.2833, 0.0, 0.2833, 0.3333, 0.2667, 0.3333, 0.2667, 0.3333, 0.2833, 0.3333, 0.2833, 0.6667, 0.2667, 0.6667, 0.25, 0.0, 0.2667, 0.0, 0.2667, 0.3333, 0.25, 0.3333, 0.25, 0.3333, 0.2667, 0.3333, 0.2667, 0.6667, 0.25, 0.6667, 0.2333, 0.0, 0.25, 0.0, 0.25, 0.3333, 0.2333, 0.3333, 0.2333, 0.3333, 0.25, 0.3333, 0.25, 0.6667, 0.2333, 0.6667, 0.2167, 0.0, 0.2333, 0.0, 0.2333, 0.3333, 0.2167, 0.3333, 0.2167, 0.3333, 0.2333, 0.3333, 0.2333, 0.6667, 0.2167, 0.6667, 0.2, 0.0, 0.2167, 0.0, 0.2167, 0.3333, 0.2, 0.3333, 0.2, 0.3333, 0.2167, 0.3333, 0.2167, 0.6667, 0.2, 0.6667, 0.1833, 0.0, 0.2, 0.0, 0.2, 0.3333, 0.1833, 0.3333, 0.1833, 0.3333, 0.2, 0.3333, 0.2, 0.6667, 0.1833, 0.6667, 0.1667, 0.0, 0.1833, 0.0, 0.1833, 0.3333, 0.1667, 0.3333, 0.1667, 0.3333, 0.1833, 0.3333, 0.1833, 0.6667, 0.1667, 0.6667, 0.15, 0.0, 0.1667, 0.0, 0.1667, 0.3333, 0.15, 0.3333, 0.15, 0.3333, 0.1667, 0.3333, 0.1667, 0.6667, 0.15, 0.6667, 0.1333, 0.0, 0.15, 0.0, 0.15, 0.3333, 0.1333, 0.3333, 0.1333, 0.3333, 0.15, 0.3333, 0.15, 0.6667, 0.1333, 0.6667, 0.1167, 0.0, 0.1333, 0.0, 0.1333, 0.3333, 0.1167, 0.3333, 0.1167, 0.3333, 0.1333, 0.3333, 0.1333, 0.6667, 0.1167, 0.6667, 0.1, 0.0, 0.1167, 0.0, 0.1167, 0.3333, 0.1, 0.3333, 0.1, 0.3333, 0.1167, 0.3333, 0.1167, 0.6667, 0.1, 0.6667, 0.08333, 0.0, 0.1, 0.0, 0.1, 0.3333, 0.08333, 0.3333, 0.08333, 0.3333, 0.1, 0.3333, 0.1, 0.6667, 0.08333, 0.6667, 0.06667, 0.0, 0.08333, 0.0, 0.08333, 0.3333, 0.06667, 0.3333, 0.06667, 0.3333, 0.08333, 0.3333, 0.08333, 0.6667, 0.06667, 0.6667, 0.05, 0.0, 0.06667, 0.0, 0.06667, 0.3333, 0.05, 0.3333, 0.05, 0.3333, 0.06667, 0.3333, 0.06667, 0.6667, 0.05, 0.6667, 0.03333, 0.0, 0.05, 0.0, 0.05, 0.3333, 0.03333, 0.3333, 0.03333, 0.3333, 0.05, 0.3333, 0.05, 0.6667, 0.03333, 0.6667, 0.01667, 0.0, 0.03333, 0.0, 0.03333, 0.3333, 0.01667, 0.3333, 0.01667, 0.3333, 0.03333, 0.3333, 0.03333, 0.6667, 0.01667, 0.6667, 0.0, 0.0, 0.01667, 0.0, 0.01667, 0.3333, 0.0, 0.3333, 0.0, 0.3333, 0.01667, 0.3333, 0.01667, 0.6667, 0.0, 0.6667, 0.9833, 0.0, 1.0, 0.0, 1.0, 0.3333, 0.9833, 0.3333, 0.9833, 0.3333, 1.0, 0.3333, 1.0, 0.6667, 0.9833, 0.6667, 0.9833, 0.6667, 1.0, 0.6667, 1.0, 1.0, 0.9833, 1.0, 0.0, 0.6667, 0.01667, 0.6667, 0.01667, 1.0, 0.0, 1.0, 0.01667, 0.6667, 0.03333, 0.6667, 0.03333, 1.0, 0.01667, 1.0, 0.03333, 0.6667, 0.05, 0.6667, 0.05, 1.0, 0.03333, 1.0, 0.05, 0.6667, 0.06667, 0.6667, 0.06667, 1.0, 0.05, 1.0, 0.06667, 0.6667, 0.08333, 0.6667, 0.08333, 1.0, 0.06667, 1.0, 0.08333, 0.6667, 0.1, 0.6667, 0.1, 1.0, 0.08333, 1.0, 0.1, 0.6667, 0.1167, 0.6667, 0.1167, 1.0, 0.1, 1.0, 0.1167, 0.6667, 0.1333, 0.6667, 0.1333, 1.0, 0.1167, 1.0, 0.1333, 0.6667, 0.15, 0.6667, 0.15, 1.0, 0.1333, 1.0, 0.15, 0.6667, 0.1667, 0.6667, 0.1667, 1.0, 0.15, 1.0, 0.1667, 0.6667, 0.1833, 0.6667, 0.1833, 1.0, 0.1667, 1.0, 0.1833, 0.6667, 0.2, 0.6667, 0.2, 1.0, 0.1833, 1.0, 0.2, 0.6667, 0.2167, 0.6667, 0.2167, 1.0, 0.2, 1.0, 0.2167, 0.6667, 0.2333, 0.6667, 0.2333, 1.0, 0.2167, 1.0, 0.2333, 0.6667, 0.25, 0.6667, 0.25, 1.0, 0.2333, 1.0, 0.25, 0.6667, 0.2667, 0.6667, 0.2667, 1.0, 0.25, 1.0, 0.2667, 0.6667, 0.2833, 0.6667, 0.2833, 1.0, 0.2667, 1.0, 0.2833, 0.6667, 0.3, 0.6667, 0.3, 1.0, 0.2833, 1.0, 0.3, 0.6667, 0.3167, 0.6667, 0.3167, 1.0, 0.3, 1.0, 0.3167, 0.6667, 0.3333, 0.6667, 0.3333, 1.0, 0.3167, 1.0, 0.3333, 0.6667, 0.35, 0.6667, 0.35, 1.0, 0.3333, 1.0, 0.35, 0.6667, 0.3667, 0.6667, 0.3667, 1.0, 0.35, 1.0, 0.3667, 0.6667, 0.3833, 0.6667, 0.3833, 1.0, 0.3667, 1.0, 0.3833, 0.6667, 0.4, 0.6667, 0.4, 1.0, 0.3833, 1.0, 0.4, 0.6667, 0.4167, 0.6667, 0.4167, 1.0, 0.4, 1.0, 0.4167, 0.6667, 0.4333, 0.6667, 0.4333, 1.0, 0.4167, 1.0, 0.4333, 0.6667, 0.45, 0.6667, 0.45, 1.0, 0.4333, 1.0, 0.45, 0.6667, 0.4667, 0.6667, 0.4667, 1.0, 0.45, 1.0, 0.4667, 0.6667, 0.4833, 0.6667, 0.4833, 1.0, 0.4667, 1.0, 0.4833, 0.6667, 0.5, 0.6667, 0.5, 1.0, 0.4833, 1.0, 0.5, 0.6667, 0.5167, 0.6667, 0.5167, 1.0, 0.5, 1.0, 0.5167, 0.6667, 0.5333, 0.6667, 0.5333, 1.0, 0.5167, 1.0, 0.5333, 0.6667, 0.55, 0.6667, 0.55, 1.0, 0.5333, 1.0, 0.55, 0.6667, 0.5667, 0.6667, 0.5667, 1.0, 0.55, 1.0, 0.5667, 0.6667, 0.5833, 0.6667, 0.5833, 1.0, 0.5667, 1.0, 0.5833, 0.6667, 0.6, 0.6667, 0.6, 1.0, 0.5833, 1.0, 0.6, 0.6667, 0.6167, 0.6667, 0.6167, 1.0, 0.6, 1.0, 0.6167, 0.6667, 0.6333, 0.6667, 0.6333, 1.0, 0.6167, 1.0, 0.6333, 0.6667, 0.65, 0.6667, 0.65, 1.0, 0.6333, 1.0, 0.65, 0.6667, 0.6667, 0.6667, 0.6667, 1.0, 0.65, 1.0, 0.6667, 0.6667, 0.6833, 0.6667, 0.6833, 1.0, 0.6667, 1.0, 0.6833, 0.6667, 0.7, 0.6667, 0.7, 1.0, 0.6833, 1.0, 0.7, 0.6667, 0.7167, 0.6667, 0.7167, 1.0, 0.7, 1.0, 0.7167, 0.6667, 0.7333, 0.6667, 0.7333, 1.0, 0.7167, 1.0, 0.7333, 0.6667, 0.75, 0.6667, 0.75, 1.0, 0.7333, 1.0, 0.75, 0.6667, 0.7667, 0.6667, 0.7667, 1.0, 0.75, 1.0, 0.7667, 0.6667, 0.7833, 0.6667, 0.7833, 1.0, 0.7667, 1.0, 0.7833, 0.6667, 0.8, 0.6667, 0.8, 1.0, 0.7833, 1.0, 0.8, 0.6667, 0.8167, 0.6667, 0.8167, 1.0, 0.8, 1.0, 0.8167, 0.6667, 0.8333, 0.6667, 0.8333, 1.0, 0.8167, 1.0, 0.8333, 0.6667, 0.85, 0.6667, 0.85, 1.0, 0.8333, 1.0, 0.85, 0.6667, 0.8667, 0.6667, 0.8667, 1.0, 0.85, 1.0, 0.8667, 0.6667, 0.8833, 0.6667, 0.8833, 1.0, 0.8667, 1.0, 0.8833, 0.6667, 0.9, 0.6667, 0.9, 1.0, 0.8833, 1.0, 0.9, 0.6667, 0.9167, 0.6667, 0.9167, 1.0, 0.9, 1.0, 0.9167, 0.6667, 0.9333, 0.6667, 0.9333, 1.0, 0.9167, 1.0, 0.9333, 0.6667, 0.95, 0.6667, 0.95, 1.0, 0.9333, 1.0, 0.95, 0.6667, 0.9667, 0.6667, 0.9667, 1.0, 0.95, 1.0, 0.9667, 0.6667, 0.9833, 0.6667, 0.9833, 1.0, 0.9667, 1.0, 0.9667, 0.0, 0.9833, 0.0, 0.9833, 0.3333, 0.9667, 0.3333, 0.9667, 0.3333, 0.9833, 0.3333, 0.9833, 0.6667, 0.9667, 0.6667, 0.95, 0.0, 0.9667, 0.0, 0.9667, 0.3333, 0.95, 0.3333, 0.95, 0.3333, 0.9667, 0.3333, 0.9667, 0.6667, 0.95, 0.6667, 0.9333, 0.0, 0.95, 0.0, 0.95, 0.3333, 0.9333, 0.3333, 0.9333, 0.3333, 0.95, 0.3333, 0.95, 0.6667, 0.9333, 0.6667, 0.9167, 0.0, 0.9333, 0.0, 0.9333, 0.3333, 0.9167, 0.3333, 0.9167, 0.3333, 0.9333, 0.3333, 0.9333, 0.6667, 0.9167, 0.6667, 0.9, 0.0, 0.9167, 0.0, 0.9167, 0.3333, 0.9, 0.3333, 0.9, 0.3333, 0.9167, 0.3333, 0.9167, 0.6667, 0.9, 0.6667, 0.8833, 0.0, 0.9, 0.0, 0.9, 0.3333, 0.8833, 0.3333, 0.8833, 0.3333, 0.9, 0.3333, 0.9, 0.6667, 0.8833, 0.6667, 0.8667, 0.0, 0.8833, 0.0, 0.8833, 0.3333, 0.8667, 0.3333, 0.8667, 0.3333, 0.8833, 0.3333, 0.8833, 0.6667, 0.8667, 0.6667, 0.85, 0.0, 0.8667, 0.0, 0.8667, 0.3333, 0.85, 0.3333, 0.85, 0.3333, 0.8667, 0.3333, 0.8667, 0.6667, 0.85, 0.6667, 0.8333, 0.0, 0.85, 0.0, 0.85, 0.3333, 0.8333, 0.3333, 0.8333, 0.3333, 0.85, 0.3333, 0.85, 0.6667, 0.8333, 0.6667, 0.8167, 0.0, 0.8333, 0.0, 0.8333, 0.3333, 0.8167, 0.3333, 0.8167, 0.3333, 0.8333, 0.3333, 0.8333, 0.6667, 0.8167, 0.6667, 0.8, 0.0, 0.8167, 0.0, 0.8167, 0.3333, 0.8, 0.3333, 0.8, 0.3333, 0.8167, 0.3333, 0.8167, 0.6667, 0.8, 0.6667, 0.7833, 0.0, 0.8, 0.0, 0.8, 0.3333, 0.7833, 0.3333, 0.7833, 0.3333, 0.8, 0.3333, 0.8, 0.6667, 0.7833, 0.6667, 0.7667, 0.0, 0.7833, 0.0, 0.7833, 0.3333, 0.7667, 0.3333, 0.7667, 0.3333, 0.7833, 0.3333, 0.7833, 0.6667, 0.7667, 0.6667, 0.75, 0.0, 0.7667, 0.0, 0.7667, 0.3333, 0.75, 0.3333, 0.75, 0.3333, 0.7667, 0.3333, 0.7667, 0.6667, 0.75, 0.6667, 0.7333, 0.0, 0.75, 0.0, 0.75, 0.3333, 0.7333, 0.3333, 0.7333, 0.3333, 0.75, 0.3333, 0.75, 0.6667, 0.7333, 0.6667, 0.7167, 0.0, 0.7333, 0.0, 0.7333, 0.3333, 0.7167, 0.3333, 0.7167, 0.3333, 0.7333, 0.3333, 0.7333, 0.6667, 0.7167, 0.6667, 0.7, 0.0, 0.7167, 0.0, 0.7167, 0.3333, 0.7, 0.3333, 0.7, 0.3333, 0.7167, 0.3333, 0.7167, 0.6667, 0.7, 0.6667, 0.6833, 0.0, 0.7, 0.0, 0.7, 0.3333, 0.6833, 0.3333, 0.6833, 0.3333, 0.7, 0.3333, 0.7, 0.6667, 0.6833, 0.6667, 0.6667, 0.0, 0.6833, 0.0, 0.6833, 0.3333, 0.6667, 0.3333, 0.6667, 0.3333, 0.6833, 0.3333, 0.6833, 0.6667, 0.6667, 0.6667, 0.65, 0.0, 0.6667, 0.0, 0.6667, 0.3333, 0.65, 0.3333, 0.65, 0.3333, 0.6667, 0.3333, 0.6667, 0.6667, 0.65, 0.6667, 0.6333, 0.0, 0.65, 0.0, 0.65, 0.3333, 0.6333, 0.3333, 0.6333, 0.3333, 0.65, 0.3333, 0.65, 0.6667, 0.6333, 0.6667, 0.6167, 0.0, 0.6333, 0.0, 0.6333, 0.3333, 0.6167, 0.3333, 0.6167, 0.3333, 0.6333, 0.3333, 0.6333, 0.6667, 0.6167, 0.6667, 0.6, 0.0, 0.6167, 0.0, 0.6167, 0.3333, 0.6, 0.3333, 0.6, 0.3333, 0.6167, 0.3333, 0.6167, 0.6667, 0.6, 0.6667, 0.5833, 0.0, 0.6, 0.0, 0.6, 0.3333, 0.5833, 0.3333, 0.5833, 0.3333, 0.6, 0.3333, 0.6, 0.6667, 0.5833, 0.6667, 0.5667, 0.0, 0.5833, 0.0, 0.5833, 0.3333, 0.5667, 0.3333, 0.5667, 0.3333, 0.5833, 0.3333, 0.5833, 0.6667, 0.5667, 0.6667, 0.55, 0.0, 0.5667, 0.0, 0.5667, 0.3333, 0.55, 0.3333, 0.55, 0.3333, 0.5667, 0.3333, 0.5667, 0.6667, 0.55, 0.6667, 0.5333, 0.0, 0.55, 0.0, 0.55, 0.3333, 0.5333, 0.3333, 0.5333, 0.3333, 0.55, 0.3333, 0.55, 0.6667, 0.5333, 0.6667, 0.5167, 0.0, 0.5333, 0.0, 0.5333, 0.3333, 0.5167, 0.3333, 0.5167, 0.3333, 0.5333, 0.3333, 0.5333, 0.6667, 0.5167, 0.6667, 0.5, 0.0, 0.5167, 0.0, 0.5167, 0.3333, 0.5, 0.3333, 0.5, 0.3333, 0.5167, 0.3333, 0.5167, 0.6667, 0.5, 0.6667, 0.4833, 0.0, 0.5, 0.0, 0.5, 0.3333, 0.4833, 0.3333, 0.4833, 0.3333, 0.5, 0.3333, 0.5, 0.6667, 0.4833, 0.6667, 0.4667, 0.0, 0.4833, 0.0, 0.4833, 0.3333, 0.4667, 0.3333, 0.4667, 0.3333, 0.4833, 0.3333, 0.4833, 0.6667, 0.4667, 0.6667, 0.45, 0.0, 0.4667, 0.0, 0.4667, 0.3333, 0.45, 0.3333, 0.45, 0.3333, 0.4667, 0.3333, 0.4667, 0.6667, 0.45, 0.6667, 0.4333, 0.0, 0.45, 0.0, 0.45, 0.3333, 0.4333, 0.3333, 0.4333, 0.3333, 0.45, 0.3333, 0.45, 0.6667, 0.4333, 0.6667, 0.4167, 0.0, 0.4333, 0.0, 0.4333, 0.3333, 0.4167, 0.3333, 0.4167, 0.3333, 0.4333, 0.3333, 0.4333, 0.6667, 0.4167, 0.6667, 0.4, 0.0, 0.4167, 0.0, 0.4167, 0.3333, 0.4, 0.3333, 0.4, 0.3333, 0.4167, 0.3333, 0.4167, 0.6667, 0.4, 0.6667, 0.3833, 0.0, 0.4, 0.0, 0.4, 0.3333, 0.3833, 0.3333, 0.3833, 0.3333, 0.4, 0.3333, 0.4, 0.6667, 0.3833, 0.6667, 0.3667, 0.0, 0.3833, 0.0, 0.3833, 0.3333, 0.3667, 0.3333, 0.3667, 0.3333, 0.3833, 0.3333, 0.3833, 0.6667, 0.3667, 0.6667, 0.35, 0.0, 0.3667, 0.0, 0.3667, 0.3333, 0.35, 0.3333, 0.35, 0.3333, 0.3667, 0.3333, 0.3667, 0.6667, 0.35, 0.6667, 0.3333, 0.0, 0.35, 0.0, 0.35, 0.3333, 0.3333, 0.3333, 0.3333, 0.3333, 0.35, 0.3333, 0.35, 0.6667, 0.3333, 0.6667, 0.3167, 0.0, 0.3333, 0.0, 0.3333, 0.3333, 0.3167, 0.3333, 0.3167, 0.3333, 0.3333, 0.3333, 0.3333, 0.6667, 0.3167, 0.6667, 0.3, 0.0, 0.3167, 0.0, 0.3167, 0.3333, 0.3, 0.3333, 0.3, 0.3333, 0.3167, 0.3333, 0.3167, 0.6667, 0.3, 0.6667, 0.2833, 0.0, 0.3, 0.0, 0.3, 0.3333, 0.2833, 0.3333, 0.2833, 0.3333, 0.3, 0.3333, 0.3, 0.6667, 0.2833, 0.6667, 0.2667, 0.0, 0.2833, 0.0, 0.2833, 0.3333, 0.2667, 0.3333, 0.2667, 0.3333, 0.2833, 0.3333, 0.2833, 0.6667, 0.2667, 0.6667, 0.25, 0.0, 0.2667, 0.0, 0.2667, 0.3333, 0.25, 0.3333, 0.25, 0.3333, 0.2667, 0.3333, 0.2667, 0.6667, 0.25, 0.6667, 0.2333, 0.0, 0.25, 0.0, 0.25, 0.3333, 0.2333, 0.3333, 0.2333, 0.3333, 0.25, 0.3333, 0.25, 0.6667, 0.2333, 0.6667, 0.2167, 0.0, 0.2333, 0.0, 0.2333, 0.3333, 0.2167, 0.3333, 0.2167, 0.3333, 0.2333, 0.3333, 0.2333, 0.6667, 0.2167, 0.6667, 0.2, 0.0, 0.2167, 0.0, 0.2167, 0.3333, 0.2, 0.3333, 0.2, 0.3333, 0.2167, 0.3333, 0.2167, 0.6667, 0.2, 0.6667, 0.1833, 0.0, 0.2, 0.0, 0.2, 0.3333, 0.1833, 0.3333, 0.1833, 0.3333, 0.2, 0.3333, 0.2, 0.6667, 0.1833, 0.6667, 0.1667, 0.0, 0.1833, 0.0, 0.1833, 0.3333, 0.1667, 0.3333, 0.1667, 0.3333, 0.1833, 0.3333, 0.1833, 0.6667, 0.1667, 0.6667, 0.15, 0.0, 0.1667, 0.0, 0.1667, 0.3333, 0.15, 0.3333, 0.15, 0.3333, 0.1667, 0.3333, 0.1667, 0.6667, 0.15, 0.6667, 0.1333, 0.0, 0.15, 0.0, 0.15, 0.3333, 0.1333, 0.3333, 0.1333, 0.3333, 0.15, 0.3333, 0.15, 0.6667, 0.1333, 0.6667, 0.1167, 0.0, 0.1333, 0.0, 0.1333, 0.3333, 0.1167, 0.3333, 0.1167, 0.3333, 0.1333, 0.3333, 0.1333, 0.6667, 0.1167, 0.6667, 0.1, 0.0, 0.1167, 0.0, 0.1167, 0.3333, 0.1, 0.3333, 0.1, 0.3333, 0.1167, 0.3333, 0.1167, 0.6667, 0.1, 0.6667, 0.08333, 0.0, 0.1, 0.0, 0.1, 0.3333, 0.08333, 0.3333, 0.08333, 0.3333, 0.1, 0.3333, 0.1, 0.6667, 0.08333, 0.6667, 0.06667, 0.0, 0.08333, 0.0, 0.08333, 0.3333, 0.06667, 0.3333, 0.06667, 0.3333, 0.08333, 0.3333, 0.08333, 0.6667, 0.06667, 0.6667, 0.05, 0.0, 0.06667, 0.0, 0.06667, 0.3333, 0.05, 0.3333, 0.05, 0.3333, 0.06667, 0.3333, 0.06667, 0.6667, 0.05, 0.6667, 0.03333, 0.0, 0.05, 0.0, 0.05, 0.3333, 0.03333, 0.3333, 0.03333, 0.3333, 0.05, 0.3333, 0.05, 0.6667, 0.03333, 0.6667, 0.01667, 0.0, 0.03333, 0.0, 0.03333, 0.3333, 0.01667, 0.3333, 0.01667, 0.3333, 0.03333, 0.3333, 0.03333, 0.6667, 0.01667, 0.6667, 0.0, 0.0, 0.01667, 0.0, 0.01667, 0.3333, 0.0, 0.3333, 0.0, 0.3333, 0.01667, 0.3333, 0.01667, 0.6667, 0.0, 0.6667, 0.9833, 0.0, 1.0, 0.0, 1.0, 0.3333, 0.9833, 0.3333, 0.9833, 0.3333, 1.0, 0.3333, 1.0, 0.6667, 0.9833, 0.6667])
me_plane_002.use_remesh_fix_poles = True
me_plane_002.use_remesh_preserve_attributes = False
me_plane_002.update()
me_plane_001 = bpy.data.meshes.new('Plane.001')
me_plane_001.from_pydata([(-1.0, -1.0, 0.0), (1.0, -1.0, 0.0), (-1.0, 1.0, 0.0), (1.0, 1.0, 0.0)], [], [(0, 1, 3, 2)])
_uv = me_plane_001.uv_layers.new(name='UVMap')
_uv.uv.foreach_set('vector', [0.0, 0.0, 1.0, 0.0, 1.0, 1.0, 0.0, 1.0])
me_plane_001.use_remesh_fix_poles = True
me_plane_001.use_remesh_preserve_attributes = False
me_plane_001.update()

# ---- objects
ob_edge_3 = bpy.data.objects.new('Edge 3', me_plane_002)
ob_palm_tree_5 = bpy.data.objects.new('Palm Tree 5', None)
ob_palm_tree_5_001 = bpy.data.objects.new('Palm Tree 5.001', None)
ob_path_marker_high = bpy.data.objects.new('Path Marker High', me_plane_001)
ob_path_marker_low = bpy.data.objects.new('Path Marker Low', me_plane_001)
ob_shoreline_marker_high = bpy.data.objects.new('Shoreline Marker High', me_plane_001)
ob_shoreline_marker_low = bpy.data.objects.new('Shoreline Marker Low', me_plane_001)
ob_shoreline_marker_low_001 = bpy.data.objects.new('Shoreline Marker Low.001', me_plane_001)
ob_shoreline_marker_low_002 = bpy.data.objects.new('Shoreline Marker Low.002', me_plane_001)

# ---- transforms, parenting, visibility, modifiers, constraints
ob_edge_3.location = (0.0, 0.5, 0.0)
ob_edge_3.scale = (9.992, 0.4996, 0.9992)
ob_palm_tree_5.location = (0.48, -0.2584, 0.5393)
ob_palm_tree_5.instance_type = 'COLLECTION'
ob_palm_tree_5_001.location = (7.924, 0.5093, 0.8362)
ob_palm_tree_5_001.rotation_euler = (0.0, -0.0, -0.7965)
ob_palm_tree_5_001.scale = (0.8154, 0.8154, 0.8154)
ob_palm_tree_5_001.instance_type = 'COLLECTION'
ob_path_marker_high.location = (3.5, 0.0, 8.0)
ob_path_marker_high.scale = (0.05, 2.0, 1.0)
ob_path_marker_low.location = (3.5, 0.0, 1.0)
ob_path_marker_low.scale = (0.05, 2.0, 1.0)
ob_shoreline_marker_high.location = (-3.5, 0.0, 8.0)
ob_shoreline_marker_high.scale = (0.05, 2.0, 1.0)
ob_shoreline_marker_low.location = (-3.5, 0.0, 0.0)
ob_shoreline_marker_low.scale = (0.05, 2.0, 1.0)
ob_shoreline_marker_low_001.location = (-1.5, 0.0, 0.59)
ob_shoreline_marker_low_001.scale = (0.05, 2.0, 1.0)
ob_shoreline_marker_low_002.location = (-1.5, 0.0, 8.0)
ob_shoreline_marker_low_002.scale = (0.05, 2.0, 1.0)
ob_palm_tree_5.instance_collection = col_palm_tree_5
ob_palm_tree_5_001.instance_collection = col_palm_tree_5

# ---- collection membership
col_edge_3_6_template.objects.link(ob_edge_3)
col_edge_3_6_vegetation.objects.link(ob_palm_tree_5)
col_edge_3_6_vegetation.objects.link(ob_palm_tree_5_001)
col_edge_3_6_markers.objects.link(ob_path_marker_high)
col_edge_3_6_markers.objects.link(ob_path_marker_low)
col_edge_3_6_markers.objects.link(ob_shoreline_marker_high)
col_edge_3_6_markers.objects.link(ob_shoreline_marker_low)
col_edge_3_6_markers.objects.link(ob_shoreline_marker_low_001)
col_edge_3_6_markers.objects.link(ob_shoreline_marker_low_002)

# ---- scene / render settings (as saved in the file)
scene.frame_start = 1; scene.frame_end = 250; scene.frame_set(1)
scene.render.engine = 'BLENDER_EEVEE_NEXT'
scene.cycles.use_denoising = False
scene.cycles.samples = 128
scene.cycles.sampling_pattern = 'TABULATED_SOBOL'
scene.cycles.use_adaptive_sampling = False
scene.cycles.use_light_tree = False
scene.view_settings.view_transform = 'Filmic'
bpy.context.view_layer.update()

# ---- added for rendering (the .blend has no active camera and no usable light): camera, sun
cam_auto = bpy.data.cameras.new('AutoCamera')
cam_auto.lens = 50.0
cam_auto.sensor_width = 36.0
cam_auto.clip_end = 1000.0
ob_auto_camera = bpy.data.objects.new('AutoCamera', cam_auto)
scene.collection.objects.link(ob_auto_camera)
ob_auto_camera.location = (21.0028, -25.2034, 19.8031)
ob_auto_camera.rotation_euler = (1.09748, -7.21219e-08, 0.694738)
scene.camera = ob_auto_camera
light_auto_sun = bpy.data.lights.new('AutoSun', 'SUN')
light_auto_sun.energy = 3.0
light_auto_sun.angle = 0.0523599
ob_auto_sun = bpy.data.objects.new('AutoSun', light_auto_sun)
scene.collection.objects.link(ob_auto_sun)
ob_auto_sun.rotation_euler = (0.872665, 0.174533, 0.523599)
bpy.context.view_layer.update()
